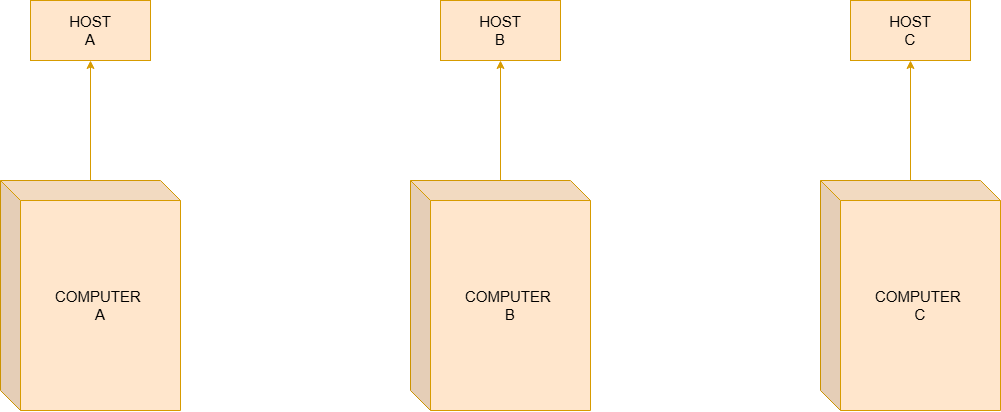

The diagram above was exported from draw.io. Its source (the exported page's mxGraphModel, read from the mxfile embedded in the PNG):
<mxGraphModel dx="1168" dy="764" grid="1" gridSize="10" guides="1" tooltips="1" connect="1" arrows="1" fold="1" page="1" pageScale="1" pageWidth="827" pageHeight="1169" math="0" shadow="0">
  <root>
    <mxCell id="0" />
    <mxCell id="1" parent="0" />
    <mxCell id="r-z7kcUJocFV5AA1IlXG-13" edge="1" parent="1" source="r-z7kcUJocFV5AA1IlXG-9" style="edgeStyle=orthogonalEdgeStyle;rounded=0;orthogonalLoop=1;jettySize=auto;html=1;entryX=0.5;entryY=1;entryDx=0;entryDy=0;fillColor=#ffe6cc;strokeColor=#d79b00;" target="r-z7kcUJocFV5AA1IlXG-12">
      <mxGeometry relative="1" as="geometry" />
    </mxCell>
    <mxCell id="r-z7kcUJocFV5AA1IlXG-9" parent="1" style="shape=cube;whiteSpace=wrap;html=1;boundedLbl=1;backgroundOutline=1;darkOpacity=0.05;darkOpacity2=0.1;fontSize=15;fontStyle=0;fillColor=#ffe6cc;strokeColor=#d79b00;" value="COMPUTER&amp;nbsp;&lt;div&gt;A&lt;/div&gt;" vertex="1">
      <mxGeometry height="230" width="180" x="90" y="330" as="geometry" />
    </mxCell>
    <mxCell id="r-z7kcUJocFV5AA1IlXG-15" edge="1" parent="1" source="r-z7kcUJocFV5AA1IlXG-10" style="edgeStyle=orthogonalEdgeStyle;rounded=0;orthogonalLoop=1;jettySize=auto;html=1;entryX=0.5;entryY=1;entryDx=0;entryDy=0;fillColor=#ffe6cc;strokeColor=#d79b00;" target="r-z7kcUJocFV5AA1IlXG-14">
      <mxGeometry relative="1" as="geometry" />
    </mxCell>
    <mxCell id="r-z7kcUJocFV5AA1IlXG-10" parent="1" style="shape=cube;whiteSpace=wrap;html=1;boundedLbl=1;backgroundOutline=1;darkOpacity=0.05;darkOpacity2=0.1;fontSize=15;fontStyle=0;fillColor=#ffe6cc;strokeColor=#d79b00;" value="COMPUTER&amp;nbsp;&lt;div&gt;B&lt;/div&gt;" vertex="1">
      <mxGeometry height="230" width="180" x="500" y="330" as="geometry" />
    </mxCell>
    <mxCell id="r-z7kcUJocFV5AA1IlXG-17" edge="1" parent="1" source="r-z7kcUJocFV5AA1IlXG-11" style="edgeStyle=orthogonalEdgeStyle;rounded=0;orthogonalLoop=1;jettySize=auto;html=1;entryX=0.5;entryY=1;entryDx=0;entryDy=0;fillColor=#ffe6cc;strokeColor=#d79b00;" target="r-z7kcUJocFV5AA1IlXG-16">
      <mxGeometry relative="1" as="geometry" />
    </mxCell>
    <mxCell id="r-z7kcUJocFV5AA1IlXG-11" parent="1" style="shape=cube;whiteSpace=wrap;html=1;boundedLbl=1;backgroundOutline=1;darkOpacity=0.05;darkOpacity2=0.1;fontSize=15;fontStyle=0;fillColor=#ffe6cc;strokeColor=#d79b00;" value="COMPUTER&amp;nbsp;&lt;div&gt;C&lt;/div&gt;" vertex="1">
      <mxGeometry height="230" width="180" x="910" y="330" as="geometry" />
    </mxCell>
    <mxCell id="r-z7kcUJocFV5AA1IlXG-12" parent="1" style="rounded=0;whiteSpace=wrap;html=1;fontSize=15;fillColor=#ffe6cc;strokeColor=#d79b00;" value="HOST&lt;div&gt;A&lt;/div&gt;" vertex="1">
      <mxGeometry height="60" width="120" x="120" y="150" as="geometry" />
    </mxCell>
    <mxCell id="r-z7kcUJocFV5AA1IlXG-14" parent="1" style="rounded=0;whiteSpace=wrap;html=1;fontSize=15;fillColor=#ffe6cc;strokeColor=#d79b00;" value="HOST&lt;div&gt;B&lt;/div&gt;" vertex="1">
      <mxGeometry height="60" width="120" x="530" y="150" as="geometry" />
    </mxCell>
    <mxCell id="r-z7kcUJocFV5AA1IlXG-16" parent="1" style="rounded=0;whiteSpace=wrap;html=1;fontSize=15;fillColor=#ffe6cc;strokeColor=#d79b00;" value="HOST&lt;div&gt;C&lt;/div&gt;" vertex="1">
      <mxGeometry height="60" width="120" x="940" y="150" as="geometry" />
    </mxCell>
  </root>
</mxGraphModel>